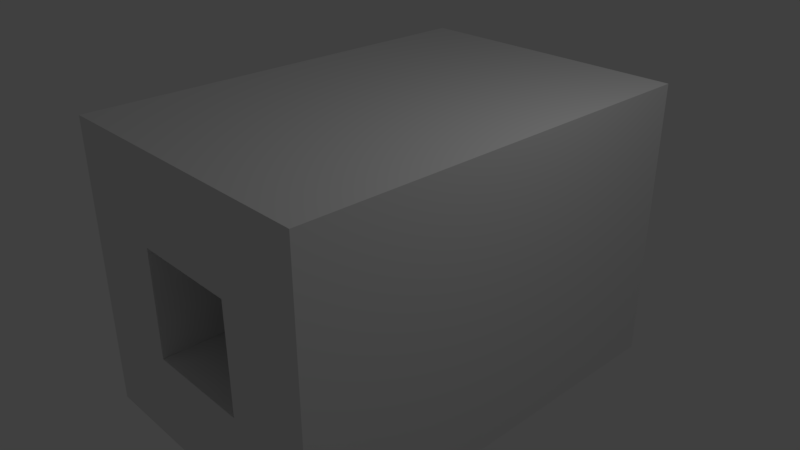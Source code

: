 # Source: cube.blend  (saved by Blender 2.79.0; exported with 4.5.12 LTS)
import bpy
from mathutils import Matrix  # noqa: F401  (used for matrix-valued properties, if any)

bpy.ops.wm.read_factory_settings(use_empty=True)
scene = bpy.context.scene
scene.name = 'Scene'

# ---- collections
col_collection_1 = bpy.data.collections.new('Collection 1'); scene.collection.children.link(col_collection_1)

# ---- materials (node trees are filled in below, after node groups)
mat_material = bpy.data.materials.new('Material')
mat_material.alpha_threshold = 0.0
mat_material.use_transparent_shadow = False
mat_material.roughness = 0.5
mat_material.line_color = (0.0, 0.0, 0.0, 1.0)

# ---- material node trees

# ---- world
world_world = bpy.data.worlds.new('World'); scene.world = world_world
world_world.color = (0.05088, 0.05088, 0.05088)
world_world.use_sun_shadow = False
world_world.sun_shadow_jitter_overblur = 0.0
world_world.cycles.sampling_method = 'MANUAL'

# ---- cameras
cam_camera = bpy.data.cameras.new('Camera')
cam_camera.clip_end = 100.0
cam_camera.lens = 35.0
cam_camera.sensor_width = 32.0
cam_camera.sensor_height = 18.0
cam_camera.ortho_scale = 7.314
cam_camera.dof.focus_distance = 0.0
cam_camera.dof.aperture_fstop = 128.0

# ---- lights
light_lamp = bpy.data.lights.new('Lamp', 'POINT')
light_lamp.transmission_factor = 0.0
light_lamp.cutoff_distance = 30.0
light_lamp.energy = 100.0
light_lamp.shadow_buffer_clip_start = 1.001
light_lamp.shadow_soft_size = 0.1
light_lamp.shadow_maximum_resolution = 0.006
light_lamp.use_absolute_resolution = True

# ---- meshes
me_cube = bpy.data.meshes.new('Cube')
me_cube.from_pydata([(2.0, 3.343, -2.0), (2.0, -2.636, -2.0), (-2.0, -2.636, -2.0), (-2.0, 3.343, -2.0), (2.0, 3.343, 2.0), (2.0, -2.636, 2.0), (-2.0, -2.636, 2.0), (-2.0, 3.343, 2.0), (0.7974, 3.337, -0.7974), (0.7518, -2.636, -0.7518), (-0.7518, -2.636, -0.7518), (-0.7974, 3.337, -0.7974), (0.7974, 3.337, 0.7974), (0.7518, -2.636, 0.7518), (-0.7518, -2.636, 0.7518), (-0.7974, 3.337, 0.7974)], [], [(0, 1, 2, 3), (4, 7, 6, 5), (0, 4, 5, 1), (2, 6, 7, 3), (7, 4, 12, 15), (8, 11, 10, 9), (12, 13, 14, 15), (8, 9, 13, 12), (10, 11, 15, 14), (7, 15, 11, 3), (2, 1, 9, 10), (1, 5, 13, 9), (6, 2, 10, 14), (5, 6, 14, 13), (3, 11, 8, 0), (4, 0, 8, 12)])
_uv = me_cube.uv_layers.new(name='UVMap')
_uv.uv.foreach_set('vector', [0.4169, 0.5098, 0.4169, 0.0, 0.6253, 1.153e-07, 0.6253, 0.5098, 0.0, 6.916e-08, 0.2084, 0.0, 0.2084, 0.5098, 3.106e-08, 0.5098, 0.4169, 0.5098, 0.2084, 0.5098, 0.2084, 0.0, 0.4169, 6.916e-08, 0.6253, 0.0, 0.8338, 4.611e-08, 0.8338, 0.5098, 0.6253, 0.5098, 0.2084, 0.0, 0.0, 6.916e-08, 1.0, 0.0, 0.8338, 1.614e-07, 1.0, 0.9804, 0.8338, 0.9804, 0.8385, 0.4902, 0.9953, 0.4902, 1.0, 0.0, 0.9953, 0.4902, 0.8385, 0.4902, 0.8338, 1.614e-07, 0.1662, 0.5098, 0.1615, 1.0, 0.004746, 1.0, 0.0, 0.5098, 0.171, 1.0, 0.1662, 0.5098, 0.3324, 0.5098, 0.3277, 1.0, 0.2084, 0.0, 0.8338, 1.614e-07, 0.1662, 0.5098, 0.6253, 0.5098, 0.8338, 0.7032, 0.6253, 0.7032, 0.6512, 0.6792, 0.8079, 0.6792, 0.6253, 0.7032, 0.6253, 0.5098, 0.6512, 0.5338, 0.6512, 0.6792, 0.8338, 0.5098, 0.8338, 0.7032, 0.8079, 0.6792, 0.8079, 0.5338, 0.6253, 0.5098, 0.8338, 0.5098, 0.8079, 0.5338, 0.6512, 0.5338, 0.6253, 0.5098, 0.1662, 0.5098, 1.0, 0.9804, 0.4169, 0.5098, 0.0, 6.916e-08, 0.4169, 0.5098, 0.1662, 0.5098, 1.0, 0.0])
me_cube.materials.append(mat_material)
me_cube.use_remesh_preserve_volume = False
me_cube.use_remesh_preserve_attributes = False
me_cube.use_mirror_vertex_groups = False
me_cube.update()

# ---- objects
ob_cube = bpy.data.objects.new('Cube', me_cube)
ob_lamp = bpy.data.objects.new('Lamp', light_lamp)
ob_camera = bpy.data.objects.new('Camera', cam_camera)

# ---- transforms, parenting, visibility, modifiers, constraints
ob_cube.location = (0.0, 0.0, 0.0)
ob_cube.lock_rotations_4d = False
ob_cube.empty_display_type = 'ARROWS'
ob_cube.lineart.crease_threshold = 0.0
ob_lamp.location = (4.076, 1.005, 5.904)
ob_lamp.rotation_euler = (0.6503, 0.05522, 1.866)
ob_lamp.lock_rotations_4d = False
ob_lamp.empty_display_type = 'ARROWS'
ob_lamp.color = (0.0, 0.0, 0.0, 0.0)
ob_lamp.lineart.crease_threshold = 0.0
ob_camera.location = (7.481, -6.508, 5.344)
ob_camera.rotation_euler = (1.109, 0.0, 0.8149)
ob_camera.lock_rotations_4d = False
ob_camera.empty_display_type = 'ARROWS'
ob_camera.color = (0.0, 0.0, 0.0, 0.0)
ob_camera.display_type = 'WIRE'
ob_camera.lineart.crease_threshold = 0.0

# ---- collection membership
col_collection_1.objects.link(ob_cube)
col_collection_1.objects.link(ob_lamp)
col_collection_1.objects.link(ob_camera)

# ---- scene / render settings (as saved in the file)
scene.camera = ob_camera
scene.frame_start = 1; scene.frame_end = 250; scene.frame_set(1)
scene.render.engine = 'BLENDER_EEVEE_NEXT'
scene.render.resolution_percentage = 50
scene.render.dither_intensity = 0.0
scene.cycles.use_denoising = False
scene.cycles.samples = 128
scene.cycles.sampling_pattern = 'TABULATED_SOBOL'
scene.cycles.use_adaptive_sampling = False
scene.cycles.use_light_tree = False
scene.cycles.blur_glossy = 0.0
scene.cycles.sample_clamp_indirect = 0.0
scene.view_settings.view_transform = 'Standard'
bpy.context.view_layer.update()
